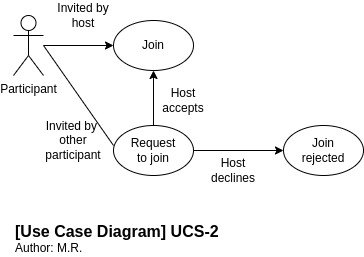

The diagram above was exported from draw.io. Its source (the exported page's mxGraphModel, read from the mxfile embedded in the PNG):
<mxGraphModel dx="554" dy="746" grid="1" gridSize="10" guides="1" tooltips="1" connect="1" arrows="1" fold="1" page="0" pageScale="1" pageWidth="850" pageHeight="1100" math="0" shadow="0">
  <root>
    <mxCell id="rbG86IPBuTlA1DjwRGyI-0" />
    <mxCell id="rbG86IPBuTlA1DjwRGyI-1" parent="rbG86IPBuTlA1DjwRGyI-0" />
    <mxCell id="rbG86IPBuTlA1DjwRGyI-2" value="Participant" style="shape=umlActor;verticalLabelPosition=bottom;verticalAlign=top;html=1;outlineConnect=0;" parent="rbG86IPBuTlA1DjwRGyI-1" vertex="1">
      <mxGeometry x="350" y="115" width="30" height="60" as="geometry" />
    </mxCell>
    <mxCell id="rbG86IPBuTlA1DjwRGyI-3" value="" style="edgeStyle=orthogonalEdgeStyle;rounded=0;orthogonalLoop=1;jettySize=auto;html=1;entryX=0;entryY=0.5;entryDx=0;entryDy=0;" parent="rbG86IPBuTlA1DjwRGyI-1" source="rbG86IPBuTlA1DjwRGyI-4" target="rbG86IPBuTlA1DjwRGyI-5" edge="1">
      <mxGeometry relative="1" as="geometry" />
    </mxCell>
    <mxCell id="rbG86IPBuTlA1DjwRGyI-4" value="Host" style="shape=umlActor;verticalLabelPosition=bottom;verticalAlign=top;html=1;outlineConnect=0;" parent="rbG86IPBuTlA1DjwRGyI-1" vertex="1">
      <mxGeometry x="80" y="115" width="30" height="60" as="geometry" />
    </mxCell>
    <mxCell id="rbG86IPBuTlA1DjwRGyI-5" value="" style="ellipse;whiteSpace=wrap;html=1;" parent="rbG86IPBuTlA1DjwRGyI-1" vertex="1">
      <mxGeometry x="180" y="120" width="80" height="50" as="geometry" />
    </mxCell>
    <mxCell id="rbG86IPBuTlA1DjwRGyI-6" value="" style="edgeStyle=orthogonalEdgeStyle;rounded=0;orthogonalLoop=1;jettySize=auto;html=1;" parent="rbG86IPBuTlA1DjwRGyI-1" source="rbG86IPBuTlA1DjwRGyI-7" target="rbG86IPBuTlA1DjwRGyI-2" edge="1">
      <mxGeometry relative="1" as="geometry" />
    </mxCell>
    <mxCell id="rbG86IPBuTlA1DjwRGyI-7" value="Record" style="text;html=1;strokeColor=none;fillColor=none;align=center;verticalAlign=middle;whiteSpace=wrap;rounded=0;" parent="rbG86IPBuTlA1DjwRGyI-1" vertex="1">
      <mxGeometry x="190" y="130" width="60" height="30" as="geometry" />
    </mxCell>
    <mxCell id="rbG86IPBuTlA1DjwRGyI-8" value="Start recording" style="text;html=1;strokeColor=none;fillColor=none;align=center;verticalAlign=middle;whiteSpace=wrap;rounded=0;" parent="rbG86IPBuTlA1DjwRGyI-1" vertex="1">
      <mxGeometry x="110" y="100" width="60" height="30" as="geometry" />
    </mxCell>
    <mxCell id="rbG86IPBuTlA1DjwRGyI-9" value="Ask acknowledgement" style="text;html=1;strokeColor=none;fillColor=none;align=center;verticalAlign=middle;whiteSpace=wrap;rounded=0;" parent="rbG86IPBuTlA1DjwRGyI-1" vertex="1">
      <mxGeometry x="270" y="100" width="60" height="30" as="geometry" />
    </mxCell>
    <object placeholders="1" c4Name="[Use Case Diagram] UCS-3" c4Type="ContainerDiagramTitle" c4Description="Author: M.R." label="&lt;font style=&quot;font-size: 16px&quot;&gt;&lt;b&gt;&lt;div style=&quot;text-align: left&quot;&gt;%c4Name%&lt;/div&gt;&lt;/b&gt;&lt;/font&gt;&lt;div style=&quot;text-align: left&quot;&gt;%c4Description%&lt;/div&gt;" id="nidfEOaWtrJ2TkC9tCxM-0">
      <mxCell style="text;html=1;strokeColor=none;fillColor=none;align=left;verticalAlign=top;whiteSpace=wrap;rounded=0;metaEdit=1;allowArrows=0;resizable=1;rotatable=0;connectable=0;recursiveResize=0;expand=0;pointerEvents=0;points=[[0.25,0,0],[0.5,0,0],[0.75,0,0],[1,0.25,0],[1,0.5,0],[1,0.75,0],[0.75,1,0],[0.5,1,0],[0.25,1,0],[0,0.75,0],[0,0.5,0],[0,0.25,0]];" vertex="1" parent="rbG86IPBuTlA1DjwRGyI-1">
        <mxGeometry x="80" y="230" width="260" height="40" as="geometry" />
      </mxCell>
    </object>
  </root>
</mxGraphModel>